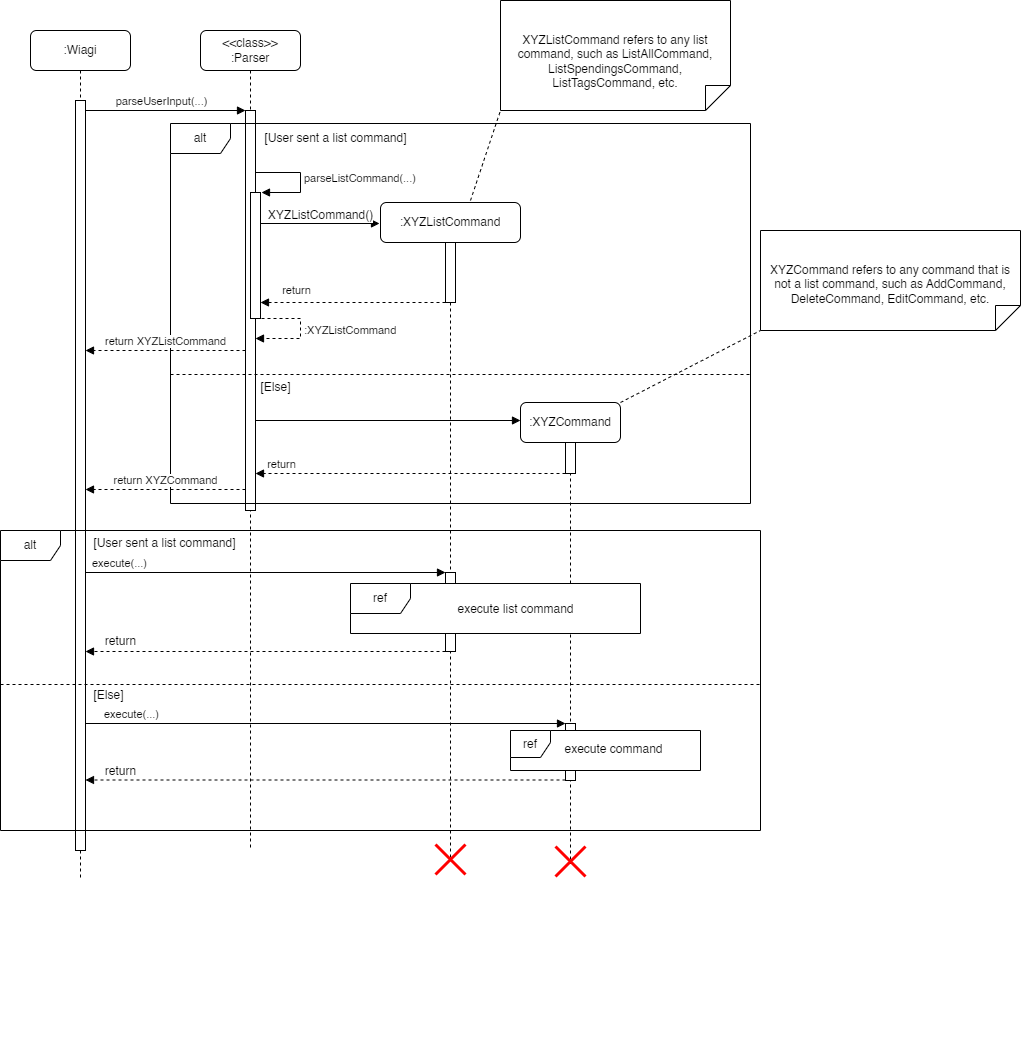

The diagram above was exported from draw.io. Its source (the exported page's mxGraphModel, read from the mxfile embedded in the PNG):
<mxGraphModel dx="1134" dy="867" grid="1" gridSize="10" guides="1" tooltips="1" connect="1" arrows="1" fold="1" page="1" pageScale="1" pageWidth="1100" pageHeight="900" math="0" shadow="0">
  <root>
    <mxCell id="0" />
    <mxCell id="1" parent="0" />
    <mxCell id="aM9ryv3xv72pqoxQDRHE-1" value=":Wiagi" style="shape=umlLifeline;perimeter=lifelinePerimeter;whiteSpace=wrap;html=1;container=0;dropTarget=0;collapsible=0;recursiveResize=0;outlineConnect=0;portConstraint=eastwest;newEdgeStyle={&quot;edgeStyle&quot;:&quot;elbowEdgeStyle&quot;,&quot;elbow&quot;:&quot;vertical&quot;,&quot;curved&quot;:0,&quot;rounded&quot;:0};rounded=1;" parent="1" vertex="1">
      <mxGeometry x="40" y="40" width="100" height="850" as="geometry" />
    </mxCell>
    <mxCell id="aM9ryv3xv72pqoxQDRHE-2" value="" style="html=1;points=[];perimeter=orthogonalPerimeter;outlineConnect=0;targetShapes=umlLifeline;portConstraint=eastwest;newEdgeStyle={&quot;edgeStyle&quot;:&quot;elbowEdgeStyle&quot;,&quot;elbow&quot;:&quot;vertical&quot;,&quot;curved&quot;:0,&quot;rounded&quot;:0};" parent="aM9ryv3xv72pqoxQDRHE-1" vertex="1">
      <mxGeometry x="45" y="70" width="10" height="750" as="geometry" />
    </mxCell>
    <mxCell id="aM9ryv3xv72pqoxQDRHE-7" value="parseUserInput(...)" style="html=1;verticalAlign=bottom;endArrow=block;edgeStyle=elbowEdgeStyle;elbow=vertical;curved=0;rounded=0;" parent="1" target="1ialCVmugB1Czv88WBpj-15" edge="1">
      <mxGeometry x="0.3462" relative="1" as="geometry">
        <mxPoint x="195" y="120" as="sourcePoint" />
        <Array as="points">
          <mxPoint x="95" y="120" />
        </Array>
        <mxPoint x="425" y="120" as="targetPoint" />
        <mxPoint as="offset" />
      </mxGeometry>
    </mxCell>
    <mxCell id="1ialCVmugB1Czv88WBpj-14" value="&lt;div&gt;&amp;lt;&amp;lt;class&amp;gt;&amp;gt;&lt;/div&gt;:Parser" style="shape=umlLifeline;rounded=1;perimeter=lifelinePerimeter;whiteSpace=wrap;html=1;container=0;dropTarget=0;collapsible=0;recursiveResize=0;outlineConnect=0;portConstraint=eastwest;newEdgeStyle={&quot;edgeStyle&quot;:&quot;elbowEdgeStyle&quot;,&quot;elbow&quot;:&quot;vertical&quot;,&quot;curved&quot;:0,&quot;rounded&quot;:0};" parent="1" vertex="1">
      <mxGeometry x="210" y="40" width="100" height="820" as="geometry" />
    </mxCell>
    <mxCell id="1ialCVmugB1Czv88WBpj-15" value="" style="html=1;points=[];perimeter=orthogonalPerimeter;outlineConnect=0;targetShapes=umlLifeline;portConstraint=eastwest;newEdgeStyle={&quot;edgeStyle&quot;:&quot;elbowEdgeStyle&quot;,&quot;elbow&quot;:&quot;vertical&quot;,&quot;curved&quot;:0,&quot;rounded&quot;:0};" parent="1ialCVmugB1Czv88WBpj-14" vertex="1">
      <mxGeometry x="45" y="80" width="10" height="400" as="geometry" />
    </mxCell>
    <mxCell id="VLh5bKRLz8x9KIW3gmQL-4" value="" style="html=1;verticalAlign=bottom;endArrow=block;edgeStyle=elbowEdgeStyle;elbow=vertical;curved=0;rounded=0;" parent="1" edge="1">
      <mxGeometry x="0.3462" relative="1" as="geometry">
        <mxPoint x="195" y="220" as="sourcePoint" />
        <Array as="points" />
        <mxPoint x="195" y="220" as="targetPoint" />
        <mxPoint as="offset" />
      </mxGeometry>
    </mxCell>
    <mxCell id="ckLyhrDvlLfpHV3zjBn--1" value="" style="html=1;points=[[0,0,0,0,5],[0,1,0,0,-5],[1,0,0,0,5],[1,1,0,0,-5]];perimeter=orthogonalPerimeter;outlineConnect=0;targetShapes=umlLifeline;portConstraint=eastwest;newEdgeStyle={&quot;curved&quot;:0,&quot;rounded&quot;:0};" parent="1" vertex="1">
      <mxGeometry x="260" y="202" width="10" height="126" as="geometry" />
    </mxCell>
    <mxCell id="ckLyhrDvlLfpHV3zjBn--2" value="parseListCommand(...)" style="html=1;align=left;spacingLeft=2;endArrow=block;rounded=0;edgeStyle=orthogonalEdgeStyle;curved=0;rounded=0;" parent="1" edge="1">
      <mxGeometry relative="1" as="geometry">
        <mxPoint x="265" y="182" as="sourcePoint" />
        <Array as="points">
          <mxPoint x="310" y="182" />
          <mxPoint x="310" y="202" />
        </Array>
        <mxPoint x="271" y="202" as="targetPoint" />
      </mxGeometry>
    </mxCell>
    <mxCell id="ckLyhrDvlLfpHV3zjBn--3" value=":XYZListCommand" style="html=1;align=left;spacingLeft=2;endArrow=block;rounded=0;edgeStyle=orthogonalEdgeStyle;curved=0;rounded=0;dashed=1;" parent="1" edge="1">
      <mxGeometry relative="1" as="geometry">
        <mxPoint x="271" y="328" as="sourcePoint" />
        <Array as="points">
          <mxPoint x="310" y="328" />
          <mxPoint x="310" y="348" />
        </Array>
        <mxPoint x="265" y="348" as="targetPoint" />
      </mxGeometry>
    </mxCell>
    <mxCell id="ckLyhrDvlLfpHV3zjBn--8" value="" style="html=1;verticalAlign=bottom;endArrow=block;curved=0;rounded=0;" parent="1" edge="1">
      <mxGeometry width="80" relative="1" as="geometry">
        <mxPoint x="270" y="233" as="sourcePoint" />
        <mxPoint x="389" y="233" as="targetPoint" />
      </mxGeometry>
    </mxCell>
    <mxCell id="mZwOcjGZXOUaV4S9VtoJ-1" value="XYZListCommand()" style="edgeLabel;html=1;align=center;verticalAlign=middle;resizable=0;points=[];fontSize=12;" vertex="1" connectable="0" parent="ckLyhrDvlLfpHV3zjBn--8">
      <mxGeometry x="0.3047" y="1" relative="1" as="geometry">
        <mxPoint x="-18" y="-8" as="offset" />
      </mxGeometry>
    </mxCell>
    <mxCell id="ckLyhrDvlLfpHV3zjBn--4" value=":XYZListCommand" style="shape=umlLifeline;perimeter=lifelinePerimeter;whiteSpace=wrap;html=1;container=1;dropTarget=0;collapsible=0;recursiveResize=0;outlineConnect=0;portConstraint=eastwest;newEdgeStyle={&quot;curved&quot;:0,&quot;rounded&quot;:0};rounded=1;" parent="1" vertex="1">
      <mxGeometry x="390" y="212" width="140" height="658" as="geometry" />
    </mxCell>
    <mxCell id="ckLyhrDvlLfpHV3zjBn--5" value="" style="html=1;points=[[0,0,0,0,5],[0,1,0,0,-5],[1,0,0,0,5],[1,1,0,0,-5]];perimeter=orthogonalPerimeter;outlineConnect=0;targetShapes=umlLifeline;portConstraint=eastwest;newEdgeStyle={&quot;curved&quot;:0,&quot;rounded&quot;:0};" parent="ckLyhrDvlLfpHV3zjBn--4" vertex="1">
      <mxGeometry x="65" y="40" width="10" height="60" as="geometry" />
    </mxCell>
    <mxCell id="ckLyhrDvlLfpHV3zjBn--13" value="" style="html=1;points=[[0,0,0,0,5],[0,1,0,0,-5],[1,0,0,0,5],[1,1,0,0,-5]];perimeter=orthogonalPerimeter;outlineConnect=0;targetShapes=umlLifeline;portConstraint=eastwest;newEdgeStyle={&quot;curved&quot;:0,&quot;rounded&quot;:0};" parent="ckLyhrDvlLfpHV3zjBn--4" vertex="1">
      <mxGeometry x="65" y="370" width="10" height="79" as="geometry" />
    </mxCell>
    <mxCell id="ckLyhrDvlLfpHV3zjBn--9" value="" style="html=1;verticalAlign=bottom;endArrow=block;curved=0;rounded=0;dashed=1;" parent="1" edge="1">
      <mxGeometry width="80" relative="1" as="geometry">
        <mxPoint x="455" y="312" as="sourcePoint" />
        <mxPoint x="270" y="312" as="targetPoint" />
      </mxGeometry>
    </mxCell>
    <mxCell id="ckLyhrDvlLfpHV3zjBn--10" value="return" style="edgeLabel;html=1;align=center;verticalAlign=middle;resizable=0;points=[];" parent="ckLyhrDvlLfpHV3zjBn--9" vertex="1" connectable="0">
      <mxGeometry x="0.5166" y="-2" relative="1" as="geometry">
        <mxPoint x="-10" y="-11" as="offset" />
      </mxGeometry>
    </mxCell>
    <mxCell id="ckLyhrDvlLfpHV3zjBn--12" value="execute(...)" style="html=1;verticalAlign=bottom;endArrow=block;curved=0;rounded=0;" parent="1" edge="1">
      <mxGeometry x="-0.808" width="80" relative="1" as="geometry">
        <mxPoint x="95" y="582.0000000000001" as="sourcePoint" />
        <mxPoint x="455" y="582.0000000000001" as="targetPoint" />
        <mxPoint as="offset" />
      </mxGeometry>
    </mxCell>
    <mxCell id="ckLyhrDvlLfpHV3zjBn--83" value="" style="html=1;verticalAlign=bottom;endArrow=block;curved=0;rounded=0;exitX=0;exitY=1;exitDx=0;exitDy=-5;exitPerimeter=0;dashed=1;" parent="1" edge="1">
      <mxGeometry x="0.3611" width="80" relative="1" as="geometry">
        <mxPoint x="455" y="661" as="sourcePoint" />
        <mxPoint x="95" y="661" as="targetPoint" />
        <mxPoint as="offset" />
      </mxGeometry>
    </mxCell>
    <mxCell id="WHbYDqlN71XQacUm0mTV-1" value="return" style="edgeLabel;html=1;align=center;verticalAlign=middle;resizable=0;points=[];fontSize=12;" parent="ckLyhrDvlLfpHV3zjBn--83" vertex="1" connectable="0">
      <mxGeometry x="0.4907" y="-2" relative="1" as="geometry">
        <mxPoint x="-57" y="-9" as="offset" />
      </mxGeometry>
    </mxCell>
    <mxCell id="NoPfLGf-hVdP6wL_0lK0-2" value="[User sent a list command]" style="text;html=1;align=center;verticalAlign=middle;resizable=0;points=[];autosize=1;strokeColor=none;fillColor=none;" parent="1" vertex="1">
      <mxGeometry x="260" y="133" width="170" height="30" as="geometry" />
    </mxCell>
    <mxCell id="NoPfLGf-hVdP6wL_0lK0-4" value="" style="group" parent="1" vertex="1" connectable="0">
      <mxGeometry x="180" y="133" width="580" height="920" as="geometry" />
    </mxCell>
    <mxCell id="NoPfLGf-hVdP6wL_0lK0-1" value="alt" style="shape=umlFrame;whiteSpace=wrap;html=1;pointerEvents=0;" parent="NoPfLGf-hVdP6wL_0lK0-4" vertex="1">
      <mxGeometry width="580" height="380" as="geometry" />
    </mxCell>
    <mxCell id="NoPfLGf-hVdP6wL_0lK0-3" value="" style="line;strokeWidth=1;fillColor=none;align=left;verticalAlign=middle;spacingTop=-1;spacingLeft=3;spacingRight=3;rotatable=0;labelPosition=right;points=[];portConstraint=eastwest;strokeColor=default;dashed=1;" parent="NoPfLGf-hVdP6wL_0lK0-4" vertex="1">
      <mxGeometry y="247" width="580" height="8" as="geometry" />
    </mxCell>
    <mxCell id="NoPfLGf-hVdP6wL_0lK0-5" value="[Else]" style="text;html=1;align=center;verticalAlign=middle;resizable=0;points=[];autosize=1;strokeColor=none;fillColor=none;" parent="NoPfLGf-hVdP6wL_0lK0-4" vertex="1">
      <mxGeometry x="79.9954054054054" y="249" width="50" height="30" as="geometry" />
    </mxCell>
    <mxCell id="NoPfLGf-hVdP6wL_0lK0-10" value="return XYZCommand" style="html=1;verticalAlign=bottom;endArrow=block;curved=0;rounded=0;strokeColor=default;dashed=1;" parent="NoPfLGf-hVdP6wL_0lK0-4" edge="1">
      <mxGeometry width="80" relative="1" as="geometry">
        <mxPoint x="75" y="366" as="sourcePoint" />
        <mxPoint x="-85" y="366" as="targetPoint" />
      </mxGeometry>
    </mxCell>
    <mxCell id="NoPfLGf-hVdP6wL_0lK0-11" value=":XYZCommand" style="shape=umlLifeline;perimeter=lifelinePerimeter;whiteSpace=wrap;html=1;container=1;dropTarget=0;collapsible=0;recursiveResize=0;outlineConnect=0;portConstraint=eastwest;newEdgeStyle={&quot;curved&quot;:0,&quot;rounded&quot;:0};rounded=1;" parent="NoPfLGf-hVdP6wL_0lK0-4" vertex="1">
      <mxGeometry x="350" y="279" width="100" height="461" as="geometry" />
    </mxCell>
    <mxCell id="NoPfLGf-hVdP6wL_0lK0-12" value="" style="html=1;points=[[0,0,0,0,5],[0,1,0,0,-5],[1,0,0,0,5],[1,1,0,0,-5]];perimeter=orthogonalPerimeter;outlineConnect=0;targetShapes=umlLifeline;portConstraint=eastwest;newEdgeStyle={&quot;curved&quot;:0,&quot;rounded&quot;:0};" parent="NoPfLGf-hVdP6wL_0lK0-4" vertex="1">
      <mxGeometry x="395" y="319" width="10" height="31" as="geometry" />
    </mxCell>
    <mxCell id="NoPfLGf-hVdP6wL_0lK0-13" value="" style="html=1;verticalAlign=bottom;endArrow=block;curved=0;rounded=0;" parent="NoPfLGf-hVdP6wL_0lK0-4" source="1ialCVmugB1Czv88WBpj-15" edge="1">
      <mxGeometry width="80" relative="1" as="geometry">
        <mxPoint x="120" y="297" as="sourcePoint" />
        <mxPoint x="350" y="297" as="targetPoint" />
      </mxGeometry>
    </mxCell>
    <mxCell id="NoPfLGf-hVdP6wL_0lK0-17" value="" style="html=1;points=[[0,0,0,0,5],[0,1,0,0,-5],[1,0,0,0,5],[1,1,0,0,-5]];perimeter=orthogonalPerimeter;outlineConnect=0;targetShapes=umlLifeline;portConstraint=eastwest;newEdgeStyle={&quot;curved&quot;:0,&quot;rounded&quot;:0};" parent="NoPfLGf-hVdP6wL_0lK0-4" vertex="1">
      <mxGeometry x="395" y="600" width="10" height="57" as="geometry" />
    </mxCell>
    <mxCell id="NoPfLGf-hVdP6wL_0lK0-19" value="[Else]" style="text;html=1;align=center;verticalAlign=middle;resizable=0;points=[];autosize=1;strokeColor=none;fillColor=none;" parent="NoPfLGf-hVdP6wL_0lK0-4" vertex="1">
      <mxGeometry x="-87" y="557" width="50" height="30" as="geometry" />
    </mxCell>
    <mxCell id="NoPfLGf-hVdP6wL_0lK0-22" value="" style="shape=umlDestroy;whiteSpace=wrap;html=1;strokeWidth=3;targetShapes=umlLifeline;strokeColor=#FF0000;" parent="NoPfLGf-hVdP6wL_0lK0-4" vertex="1">
      <mxGeometry x="265" y="721" width="30" height="30" as="geometry" />
    </mxCell>
    <mxCell id="NoPfLGf-hVdP6wL_0lK0-23" value="" style="shape=umlDestroy;whiteSpace=wrap;html=1;strokeWidth=3;targetShapes=umlLifeline;strokeColor=#FF0000;" parent="NoPfLGf-hVdP6wL_0lK0-4" vertex="1">
      <mxGeometry x="385" y="723" width="30" height="30" as="geometry" />
    </mxCell>
    <mxCell id="NoPfLGf-hVdP6wL_0lK0-24" value="ref" style="shape=umlFrame;whiteSpace=wrap;html=1;pointerEvents=0;swimlaneFillColor=default;" parent="NoPfLGf-hVdP6wL_0lK0-4" vertex="1">
      <mxGeometry x="180" y="460" width="290" height="50" as="geometry" />
    </mxCell>
    <mxCell id="NoPfLGf-hVdP6wL_0lK0-25" value="execute list command" style="text;html=1;align=center;verticalAlign=middle;resizable=0;points=[];autosize=1;strokeColor=none;fillColor=none;" parent="NoPfLGf-hVdP6wL_0lK0-4" vertex="1">
      <mxGeometry x="275" y="471" width="140" height="30" as="geometry" />
    </mxCell>
    <mxCell id="NoPfLGf-hVdP6wL_0lK0-26" value="ref" style="shape=umlFrame;whiteSpace=wrap;html=1;pointerEvents=0;width=40;height=27;swimlaneFillColor=default;" parent="NoPfLGf-hVdP6wL_0lK0-4" vertex="1">
      <mxGeometry x="340" y="607" width="190" height="40" as="geometry" />
    </mxCell>
    <mxCell id="NoPfLGf-hVdP6wL_0lK0-27" value="execute command" style="text;html=1;align=center;verticalAlign=middle;resizable=0;points=[];autosize=1;strokeColor=none;fillColor=none;" parent="NoPfLGf-hVdP6wL_0lK0-4" vertex="1">
      <mxGeometry x="383" y="611" width="120" height="30" as="geometry" />
    </mxCell>
    <mxCell id="aM9ryv3xv72pqoxQDRHE-8" value="return XYZListCommand" style="html=1;verticalAlign=bottom;endArrow=block;dashed=1;edgeStyle=elbowEdgeStyle;elbow=vertical;curved=0;rounded=0;endFill=1;" parent="1" edge="1">
      <mxGeometry relative="1" as="geometry">
        <mxPoint x="95" y="360" as="targetPoint" />
        <Array as="points">
          <mxPoint x="195" y="360" />
        </Array>
        <mxPoint x="255" y="360" as="sourcePoint" />
      </mxGeometry>
    </mxCell>
    <mxCell id="NoPfLGf-hVdP6wL_0lK0-14" value="return" style="html=1;verticalAlign=bottom;endArrow=block;curved=0;rounded=0;dashed=1;" parent="1" edge="1">
      <mxGeometry x="0.8387" width="80" relative="1" as="geometry">
        <mxPoint x="575" y="483" as="sourcePoint" />
        <mxPoint x="265" y="483" as="targetPoint" />
        <mxPoint as="offset" />
      </mxGeometry>
    </mxCell>
    <mxCell id="NoPfLGf-hVdP6wL_0lK0-15" value="alt" style="shape=umlFrame;whiteSpace=wrap;html=1;pointerEvents=0;" parent="1" vertex="1">
      <mxGeometry x="10" y="540" width="760" height="300" as="geometry" />
    </mxCell>
    <mxCell id="NoPfLGf-hVdP6wL_0lK0-16" value="[User sent a list command]" style="text;html=1;align=center;verticalAlign=middle;resizable=0;points=[];autosize=1;strokeColor=none;fillColor=none;" parent="1" vertex="1">
      <mxGeometry x="89" y="538" width="170" height="30" as="geometry" />
    </mxCell>
    <mxCell id="NoPfLGf-hVdP6wL_0lK0-18" value="" style="line;strokeWidth=1;fillColor=none;align=left;verticalAlign=middle;spacingTop=-1;spacingLeft=3;spacingRight=3;rotatable=0;labelPosition=right;points=[];portConstraint=eastwest;strokeColor=inherit;dashed=1;" parent="1" vertex="1">
      <mxGeometry x="10" y="690" width="760" height="8" as="geometry" />
    </mxCell>
    <mxCell id="NoPfLGf-hVdP6wL_0lK0-20" value="execute(...)" style="html=1;verticalAlign=bottom;endArrow=block;curved=0;rounded=0;" parent="1" source="aM9ryv3xv72pqoxQDRHE-2" target="NoPfLGf-hVdP6wL_0lK0-17" edge="1">
      <mxGeometry x="-0.808" width="80" relative="1" as="geometry">
        <mxPoint x="210" y="733.0000000000001" as="sourcePoint" />
        <mxPoint x="570" y="733.0000000000001" as="targetPoint" />
        <mxPoint as="offset" />
      </mxGeometry>
    </mxCell>
    <mxCell id="NoPfLGf-hVdP6wL_0lK0-21" value="" style="html=1;verticalAlign=bottom;endArrow=block;curved=0;rounded=0;dashed=1;" parent="1" edge="1">
      <mxGeometry x="0.3611" width="80" relative="1" as="geometry">
        <mxPoint x="575" y="789.5000000000002" as="sourcePoint" />
        <mxPoint x="95" y="789.5000000000002" as="targetPoint" />
        <mxPoint as="offset" />
      </mxGeometry>
    </mxCell>
    <mxCell id="WHbYDqlN71XQacUm0mTV-2" value="return" style="edgeLabel;html=1;align=center;verticalAlign=middle;resizable=0;points=[];fontSize=12;" parent="NoPfLGf-hVdP6wL_0lK0-21" vertex="1" connectable="0">
      <mxGeometry x="0.6639" y="1" relative="1" as="geometry">
        <mxPoint x="-46" y="-10" as="offset" />
      </mxGeometry>
    </mxCell>
    <mxCell id="NoPfLGf-hVdP6wL_0lK0-28" value="XYZListCommand refers to any list command, such as ListAllCommand, ListSpendingsCommand, ListTagsCommand, etc." style="shape=note2;boundedLbl=1;whiteSpace=wrap;html=1;size=25;verticalAlign=top;align=center;flipV=1;" parent="1" vertex="1">
      <mxGeometry x="510" y="10" width="230" height="110" as="geometry" />
    </mxCell>
    <mxCell id="NoPfLGf-hVdP6wL_0lK0-30" value="" style="endArrow=none;startArrow=none;endFill=0;startFill=0;endSize=8;html=1;verticalAlign=bottom;dashed=1;labelBackgroundColor=none;rounded=0;entryX=0;entryY=0;entryDx=0;entryDy=0;entryPerimeter=0;" parent="1" target="NoPfLGf-hVdP6wL_0lK0-28" edge="1">
      <mxGeometry width="160" relative="1" as="geometry">
        <mxPoint x="480" y="210" as="sourcePoint" />
        <mxPoint x="470" y="60" as="targetPoint" />
      </mxGeometry>
    </mxCell>
    <mxCell id="NoPfLGf-hVdP6wL_0lK0-31" value="XYZCommand refers to any command that is not a list command, such as AddCommand, DeleteCommand, EditCommand, etc." style="shape=note2;boundedLbl=1;whiteSpace=wrap;html=1;size=25;verticalAlign=top;align=center;flipV=1;" parent="1" vertex="1">
      <mxGeometry x="770" y="240" width="260" height="100" as="geometry" />
    </mxCell>
    <mxCell id="NoPfLGf-hVdP6wL_0lK0-32" value="" style="endArrow=none;startArrow=none;endFill=0;startFill=0;endSize=8;html=1;verticalAlign=bottom;dashed=1;labelBackgroundColor=none;rounded=0;entryX=0;entryY=0;entryDx=0;entryDy=0;entryPerimeter=0;" parent="1" target="NoPfLGf-hVdP6wL_0lK0-31" edge="1">
      <mxGeometry width="160" relative="1" as="geometry">
        <mxPoint x="630" y="412" as="sourcePoint" />
        <mxPoint x="800" y="320" as="targetPoint" />
      </mxGeometry>
    </mxCell>
  </root>
</mxGraphModel>